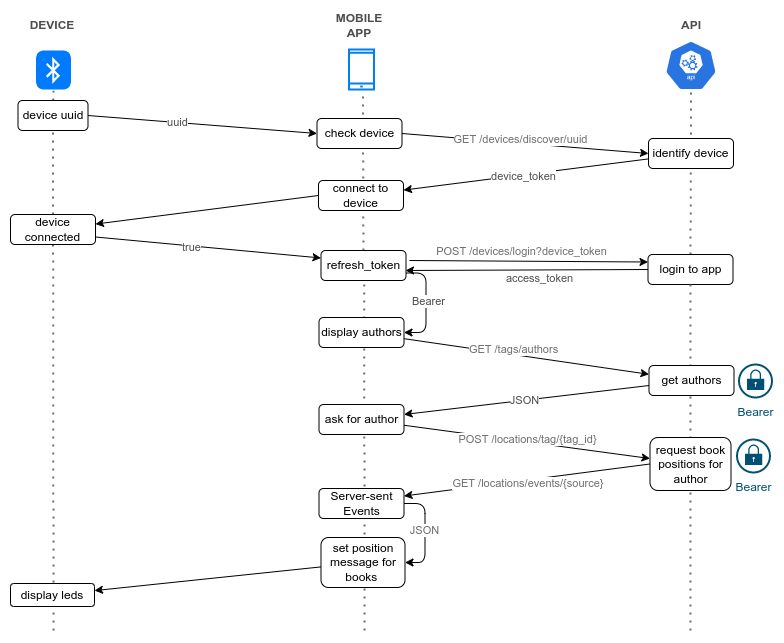

The diagram above was exported from draw.io. Its source (the exported page's mxGraphModel, read from the mxfile embedded in the PNG):
<mxGraphModel dx="1422" dy="873" grid="1" gridSize="10" guides="1" tooltips="1" connect="1" arrows="1" fold="1" page="1" pageScale="1" pageWidth="827" pageHeight="1169" math="0" shadow="0">
  <root>
    <mxCell id="0" />
    <mxCell id="1" parent="0" />
    <mxCell id="2" value="" style="html=1;strokeWidth=1;shadow=0;dashed=0;shape=mxgraph.ios7.misc.bluetooth;fillColor=#007AFF;strokeColor=none;buttonText=;strokeColor2=#222222;fontColor=#222222;fontSize=8;verticalLabelPosition=bottom;verticalAlign=top;align=center;sketch=0;" vertex="1" parent="1">
      <mxGeometry x="66.5" y="180" width="35" height="39" as="geometry" />
    </mxCell>
    <mxCell id="3" value="" style="html=1;verticalLabelPosition=bottom;align=center;labelBackgroundColor=#ffffff;verticalAlign=top;strokeWidth=2;strokeColor=#0080F0;shadow=0;dashed=0;shape=mxgraph.ios7.icons.smartphone;" vertex="1" parent="1">
      <mxGeometry x="379.5" y="179" width="25" height="40" as="geometry" />
    </mxCell>
    <mxCell id="4" value="" style="endArrow=none;dashed=1;html=1;dashPattern=1 3;strokeWidth=2;rounded=0;entryX=0.5;entryY=1.033;entryDx=0;entryDy=0;entryPerimeter=0;startArrow=none;strokeColor=#6E6E6E;" edge="1" source="34" target="2" parent="1">
      <mxGeometry width="50" height="50" relative="1" as="geometry">
        <mxPoint x="83.5" y="450" as="sourcePoint" />
        <mxPoint x="118.5" y="390" as="targetPoint" />
      </mxGeometry>
    </mxCell>
    <mxCell id="5" value="" style="endArrow=none;dashed=1;html=1;dashPattern=1 3;strokeWidth=2;rounded=0;entryX=0.556;entryY=1.067;entryDx=0;entryDy=0;entryPerimeter=0;strokeColor=#6E6E6E;startArrow=none;" edge="1" source="39" target="3" parent="1">
      <mxGeometry width="50" height="50" relative="1" as="geometry">
        <mxPoint x="392.5" y="660" as="sourcePoint" />
        <mxPoint x="547.5" y="220.99" as="targetPoint" />
      </mxGeometry>
    </mxCell>
    <mxCell id="6" value="" style="sketch=0;html=1;dashed=0;whitespace=wrap;fillColor=#2875E2;strokeColor=#ffffff;points=[[0.005,0.63,0],[0.1,0.2,0],[0.9,0.2,0],[0.5,0,0],[0.995,0.63,0],[0.72,0.99,0],[0.5,1,0],[0.28,0.99,0]];shape=mxgraph.kubernetes.icon;prIcon=api" vertex="1" parent="1">
      <mxGeometry x="691.5" y="170" width="60" height="50" as="geometry" />
    </mxCell>
    <mxCell id="7" value="" style="endArrow=none;dashed=1;html=1;dashPattern=1 3;strokeWidth=2;rounded=0;strokeColor=#6E6E6E;startArrow=none;" edge="1" source="37" parent="1">
      <mxGeometry width="50" height="50" relative="1" as="geometry">
        <mxPoint x="721.5" y="660" as="sourcePoint" />
        <mxPoint x="721.5" y="222" as="targetPoint" />
      </mxGeometry>
    </mxCell>
    <mxCell id="8" style="rounded=0;orthogonalLoop=1;jettySize=auto;html=1;exitX=1;exitY=0.5;exitDx=0;exitDy=0;entryX=0;entryY=0.5;entryDx=0;entryDy=0;startArrow=none;startFill=0;" edge="1" source="34" target="13" parent="1">
      <mxGeometry relative="1" as="geometry" />
    </mxCell>
    <mxCell id="9" value="uuid" style="edgeLabel;html=1;align=center;verticalAlign=middle;resizable=0;points=[];fontColor=#4D4D4D;" vertex="1" connectable="0" parent="8">
      <mxGeometry x="-0.2282" y="3" relative="1" as="geometry">
        <mxPoint y="3" as="offset" />
      </mxGeometry>
    </mxCell>
    <mxCell id="10" value="" style="endArrow=none;dashed=1;html=1;dashPattern=1 3;strokeWidth=2;rounded=0;entryX=0.5;entryY=1.033;entryDx=0;entryDy=0;entryPerimeter=0;strokeColor=#6E6E6E;" edge="1" target="34" parent="1">
      <mxGeometry width="50" height="50" relative="1" as="geometry">
        <mxPoint x="84" y="760" as="sourcePoint" />
        <mxPoint x="83.5" y="210.99" as="targetPoint" />
      </mxGeometry>
    </mxCell>
    <mxCell id="11" style="edgeStyle=none;rounded=0;orthogonalLoop=1;jettySize=auto;html=1;exitX=1;exitY=0.5;exitDx=0;exitDy=0;entryX=0;entryY=0.5;entryDx=0;entryDy=0;" edge="1" source="13" target="16" parent="1">
      <mxGeometry relative="1" as="geometry" />
    </mxCell>
    <mxCell id="12" value="GET /devices/discover/uuid" style="edgeLabel;html=1;align=center;verticalAlign=middle;resizable=0;points=[];fontColor=#6E6E6E;" vertex="1" connectable="0" parent="11">
      <mxGeometry x="-0.3296" y="-2" relative="1" as="geometry">
        <mxPoint x="35" y="-3" as="offset" />
      </mxGeometry>
    </mxCell>
    <mxCell id="13" value="check device" style="rounded=1;whiteSpace=wrap;html=1;" vertex="1" parent="1">
      <mxGeometry x="347.5" y="248" width="85" height="30" as="geometry" />
    </mxCell>
    <mxCell id="14" value="" style="edgeStyle=none;rounded=0;orthogonalLoop=1;jettySize=auto;html=1;" edge="1" source="16" target="20" parent="1">
      <mxGeometry relative="1" as="geometry" />
    </mxCell>
    <mxCell id="15" value="device_token" style="edgeLabel;html=1;align=center;verticalAlign=middle;resizable=0;points=[];fontColor=#4D4D4D;" vertex="1" connectable="0" parent="14">
      <mxGeometry x="0.276" y="1" relative="1" as="geometry">
        <mxPoint x="31" y="-4" as="offset" />
      </mxGeometry>
    </mxCell>
    <mxCell id="16" value="identify device" style="rounded=1;whiteSpace=wrap;html=1;" vertex="1" parent="1">
      <mxGeometry x="679" y="268" width="85" height="30" as="geometry" />
    </mxCell>
    <mxCell id="17" value="" style="edgeStyle=none;rounded=0;orthogonalLoop=1;jettySize=auto;html=1;exitX=0;exitY=0.5;exitDx=0;exitDy=0;" edge="1" source="20" target="23" parent="1">
      <mxGeometry relative="1" as="geometry" />
    </mxCell>
    <mxCell id="18" style="rounded=0;orthogonalLoop=1;jettySize=auto;html=1;entryX=0;entryY=0.25;entryDx=0;entryDy=0;" edge="1" target="37" parent="1">
      <mxGeometry relative="1" as="geometry">
        <mxPoint x="440" y="390" as="sourcePoint" />
      </mxGeometry>
    </mxCell>
    <mxCell id="19" value="POST /devices/login?device_token" style="edgeLabel;html=1;align=center;verticalAlign=middle;resizable=0;points=[];fontColor=#6E6E6E;" vertex="1" connectable="0" parent="18">
      <mxGeometry x="-0.4375" y="-3" relative="1" as="geometry">
        <mxPoint x="45" y="-13" as="offset" />
      </mxGeometry>
    </mxCell>
    <mxCell id="20" value="connect to device" style="rounded=1;whiteSpace=wrap;html=1;" vertex="1" parent="1">
      <mxGeometry x="349" y="310" width="85" height="30" as="geometry" />
    </mxCell>
    <mxCell id="21" style="edgeStyle=none;rounded=1;orthogonalLoop=1;jettySize=auto;html=1;exitX=1;exitY=0.75;exitDx=0;exitDy=0;entryX=0;entryY=0.25;entryDx=0;entryDy=0;fontColor=#4D4D4D;startArrow=none;startFill=0;endArrow=classic;endFill=1;" edge="1" source="23" target="39" parent="1">
      <mxGeometry relative="1" as="geometry" />
    </mxCell>
    <mxCell id="22" value="true" style="edgeLabel;html=1;align=center;verticalAlign=middle;resizable=0;points=[];fontColor=#4D4D4D;" vertex="1" connectable="0" parent="21">
      <mxGeometry x="-0.1569" y="-1" relative="1" as="geometry">
        <mxPoint x="1" as="offset" />
      </mxGeometry>
    </mxCell>
    <mxCell id="23" value="device connected" style="rounded=1;whiteSpace=wrap;html=1;" vertex="1" parent="1">
      <mxGeometry x="41" y="344" width="85" height="30" as="geometry" />
    </mxCell>
    <mxCell id="24" value="" style="edgeStyle=none;rounded=0;orthogonalLoop=1;jettySize=auto;html=1;startArrow=none;startFill=0;" edge="1" source="45" target="40" parent="1">
      <mxGeometry relative="1" as="geometry" />
    </mxCell>
    <mxCell id="25" value="GET /tags/authors" style="edgeLabel;html=1;align=center;verticalAlign=middle;resizable=0;points=[];fontColor=#6E6E6E;" vertex="1" connectable="0" parent="24">
      <mxGeometry x="-0.3983" y="-3" relative="1" as="geometry">
        <mxPoint x="36" y="-3" as="offset" />
      </mxGeometry>
    </mxCell>
    <mxCell id="26" style="edgeStyle=orthogonalEdgeStyle;rounded=1;orthogonalLoop=1;jettySize=auto;html=1;exitX=1;exitY=0.5;exitDx=0;exitDy=0;fontColor=#4D4D4D;entryX=1;entryY=0.75;entryDx=0;entryDy=0;startArrow=classic;startFill=1;endArrow=none;endFill=0;" edge="1" source="45" target="39" parent="1">
      <mxGeometry relative="1" as="geometry">
        <mxPoint x="440" y="400" as="targetPoint" />
      </mxGeometry>
    </mxCell>
    <mxCell id="27" value="Bearer" style="edgeLabel;html=1;align=center;verticalAlign=middle;resizable=0;points=[];fontColor=#4D4D4D;" vertex="1" connectable="0" parent="26">
      <mxGeometry x="0.299" y="-1" relative="1" as="geometry">
        <mxPoint x="1" y="12" as="offset" />
      </mxGeometry>
    </mxCell>
    <mxCell id="28" value="" style="edgeStyle=none;rounded=0;orthogonalLoop=1;jettySize=auto;html=1;startArrow=none;startFill=0;" edge="1" source="40" target="44" parent="1">
      <mxGeometry relative="1" as="geometry" />
    </mxCell>
    <mxCell id="29" value="JSON" style="edgeLabel;html=1;align=center;verticalAlign=middle;resizable=0;points=[];fontColor=#4D4D4D;" vertex="1" connectable="0" parent="28">
      <mxGeometry x="0.0876" y="-2" relative="1" as="geometry">
        <mxPoint x="8" y="1" as="offset" />
      </mxGeometry>
    </mxCell>
    <mxCell id="30" value="" style="edgeStyle=none;rounded=0;orthogonalLoop=1;jettySize=auto;html=1;startArrow=none;startFill=0;" edge="1" source="44" target="41" parent="1">
      <mxGeometry relative="1" as="geometry" />
    </mxCell>
    <mxCell id="31" value="&lt;div tabindex=&quot;0&quot;&gt;&lt;div class=&quot;sc-dTSzeu hyeqlU&quot;&gt;POST /locations/tag/{tag_id}&lt;/div&gt;&lt;/div&gt;" style="edgeLabel;html=1;align=center;verticalAlign=middle;resizable=0;points=[];fontColor=#6E6E6E;" vertex="1" connectable="0" parent="30">
      <mxGeometry x="-0.2567" y="1" relative="1" as="geometry">
        <mxPoint x="32" y="2" as="offset" />
      </mxGeometry>
    </mxCell>
    <mxCell id="32" value="" style="edgeStyle=none;rounded=0;orthogonalLoop=1;jettySize=auto;html=1;startArrow=none;startFill=0;" edge="1" source="43" target="33" parent="1">
      <mxGeometry relative="1" as="geometry" />
    </mxCell>
    <mxCell id="33" value="display leds" style="rounded=1;whiteSpace=wrap;html=1;" vertex="1" parent="1">
      <mxGeometry x="41" y="713" width="84" height="23" as="geometry" />
    </mxCell>
    <mxCell id="34" value="device uuid" style="rounded=1;whiteSpace=wrap;html=1;" vertex="1" parent="1">
      <mxGeometry x="48.5" y="230" width="70" height="30" as="geometry" />
    </mxCell>
    <mxCell id="35" style="edgeStyle=none;rounded=0;orthogonalLoop=1;jettySize=auto;html=1;exitX=0;exitY=0.5;exitDx=0;exitDy=0;" edge="1" source="37" parent="1">
      <mxGeometry relative="1" as="geometry">
        <mxPoint x="674.5" y="345" as="sourcePoint" />
        <mxPoint x="436" y="400" as="targetPoint" />
      </mxGeometry>
    </mxCell>
    <mxCell id="36" value="access_token" style="edgeLabel;html=1;align=center;verticalAlign=middle;resizable=0;points=[];fontColor=#4D4D4D;" vertex="1" connectable="0" parent="35">
      <mxGeometry x="0.2542" relative="1" as="geometry">
        <mxPoint x="43" y="8" as="offset" />
      </mxGeometry>
    </mxCell>
    <mxCell id="37" value="login to app" style="rounded=1;whiteSpace=wrap;html=1;" vertex="1" parent="1">
      <mxGeometry x="678.5" y="384" width="85" height="30" as="geometry" />
    </mxCell>
    <mxCell id="38" value="" style="endArrow=none;dashed=1;html=1;dashPattern=1 3;strokeWidth=2;rounded=0;strokeColor=#6E6E6E;entryX=0.5;entryY=1;entryDx=0;entryDy=0;" edge="1" target="37" parent="1">
      <mxGeometry width="50" height="50" relative="1" as="geometry">
        <mxPoint x="721" y="760" as="sourcePoint" />
        <mxPoint x="719.1217532467531" y="414" as="targetPoint" />
      </mxGeometry>
    </mxCell>
    <mxCell id="39" value="refresh_token" style="rounded=1;whiteSpace=wrap;html=1;" vertex="1" parent="1">
      <mxGeometry x="351.5" y="380" width="85" height="30" as="geometry" />
    </mxCell>
    <mxCell id="40" value="get authors" style="rounded=1;whiteSpace=wrap;html=1;fillColor=#FFFFFF;" vertex="1" parent="1">
      <mxGeometry x="679.5" y="495" width="85" height="30" as="geometry" />
    </mxCell>
    <mxCell id="41" value="request book positions for author" style="rounded=1;whiteSpace=wrap;html=1;" vertex="1" parent="1">
      <mxGeometry x="680.5" y="567" width="81" height="53" as="geometry" />
    </mxCell>
    <mxCell id="42" value="" style="endArrow=none;dashed=1;html=1;dashPattern=1 3;strokeWidth=2;rounded=0;entryX=0.556;entryY=1.067;entryDx=0;entryDy=0;entryPerimeter=0;strokeColor=#6E6E6E;" edge="1" parent="1">
      <mxGeometry width="50" height="50" relative="1" as="geometry">
        <mxPoint x="395" y="760" as="sourcePoint" />
        <mxPoint x="394.76" y="412.01" as="targetPoint" />
      </mxGeometry>
    </mxCell>
    <mxCell id="43" value="set position&lt;br&gt;message for books&amp;nbsp;" style="rounded=1;whiteSpace=wrap;html=1;" vertex="1" parent="1">
      <mxGeometry x="351.5" y="667" width="84" height="50" as="geometry" />
    </mxCell>
    <mxCell id="44" value="ask for author" style="rounded=1;whiteSpace=wrap;html=1;" vertex="1" parent="1">
      <mxGeometry x="349.5" y="534" width="85" height="30" as="geometry" />
    </mxCell>
    <mxCell id="45" value="display authors" style="rounded=1;whiteSpace=wrap;html=1;" vertex="1" parent="1">
      <mxGeometry x="349.5" y="447" width="85" height="30" as="geometry" />
    </mxCell>
    <mxCell id="46" value="&lt;font color=&quot;#005073&quot;&gt;Bearer&lt;/font&gt;" style="sketch=0;points=[[0.5,0,0],[1,0.5,0],[0.5,1,0],[0,0.5,0],[0.145,0.145,0],[0.8555,0.145,0],[0.855,0.8555,0],[0.145,0.855,0]];verticalLabelPosition=bottom;html=1;verticalAlign=top;aspect=fixed;align=center;pointerEvents=1;shape=mxgraph.cisco19.lock;fillColor=#005073;strokeColor=none;fontColor=#4D4D4D;" vertex="1" parent="1">
      <mxGeometry x="768.5" y="493" width="35" height="35" as="geometry" />
    </mxCell>
    <mxCell id="47" value="&lt;font color=&quot;#005073&quot;&gt;Bearer&lt;/font&gt;" style="sketch=0;points=[[0.5,0,0],[1,0.5,0],[0.5,1,0],[0,0.5,0],[0.145,0.145,0],[0.8555,0.145,0],[0.855,0.8555,0],[0.145,0.855,0]];verticalLabelPosition=bottom;html=1;verticalAlign=top;aspect=fixed;align=center;pointerEvents=1;shape=mxgraph.cisco19.lock;fillColor=#005073;strokeColor=none;fontColor=#4D4D4D;" vertex="1" parent="1">
      <mxGeometry x="766.5" y="568" width="35" height="35" as="geometry" />
    </mxCell>
    <mxCell id="48" style="edgeStyle=orthogonalEdgeStyle;rounded=1;orthogonalLoop=1;jettySize=auto;html=1;exitX=1;exitY=0.5;exitDx=0;exitDy=0;entryX=1;entryY=0.5;entryDx=0;entryDy=0;fontColor=#6E6E6E;" edge="1" source="52" target="43" parent="1">
      <mxGeometry relative="1" as="geometry" />
    </mxCell>
    <mxCell id="49" value="JSON" style="edgeLabel;html=1;align=center;verticalAlign=middle;resizable=0;points=[];fontColor=#6E6E6E;" vertex="1" connectable="0" parent="48">
      <mxGeometry x="-0.22" y="-1" relative="1" as="geometry">
        <mxPoint y="8" as="offset" />
      </mxGeometry>
    </mxCell>
    <mxCell id="50" style="rounded=1;orthogonalLoop=1;jettySize=auto;html=1;exitX=1;exitY=0.25;exitDx=0;exitDy=0;entryX=0;entryY=0.5;entryDx=0;entryDy=0;fontColor=#6E6E6E;startArrow=classic;startFill=1;endArrow=none;endFill=0;" edge="1" source="52" target="41" parent="1">
      <mxGeometry relative="1" as="geometry" />
    </mxCell>
    <mxCell id="51" value="GET /locations/events/{source}&amp;nbsp;" style="edgeLabel;html=1;align=center;verticalAlign=middle;resizable=0;points=[];fontColor=#6E6E6E;" vertex="1" connectable="0" parent="50">
      <mxGeometry x="-0.386" relative="1" as="geometry">
        <mxPoint x="50" y="-3" as="offset" />
      </mxGeometry>
    </mxCell>
    <mxCell id="52" value="Server-sent Events" style="rounded=1;whiteSpace=wrap;html=1;" vertex="1" parent="1">
      <mxGeometry x="349.5" y="618" width="85" height="30" as="geometry" />
    </mxCell>
    <mxCell id="53" value="DEVICE" style="text;html=1;strokeColor=none;fillColor=none;align=center;verticalAlign=middle;whiteSpace=wrap;rounded=0;sketch=0;fontColor=#4D4D4D;fontStyle=1" vertex="1" parent="1">
      <mxGeometry x="53" y="140" width="60" height="30" as="geometry" />
    </mxCell>
    <mxCell id="54" value="MOBILE APP" style="text;html=1;strokeColor=none;fillColor=none;align=center;verticalAlign=middle;whiteSpace=wrap;rounded=0;sketch=0;fontColor=#4D4D4D;fontStyle=1" vertex="1" parent="1">
      <mxGeometry x="360" y="140" width="60" height="30" as="geometry" />
    </mxCell>
    <mxCell id="55" value="API" style="text;html=1;strokeColor=none;fillColor=none;align=center;verticalAlign=middle;whiteSpace=wrap;rounded=0;sketch=0;fontColor=#4D4D4D;fontStyle=1" vertex="1" parent="1">
      <mxGeometry x="692" y="140" width="60" height="30" as="geometry" />
    </mxCell>
  </root>
</mxGraphModel>